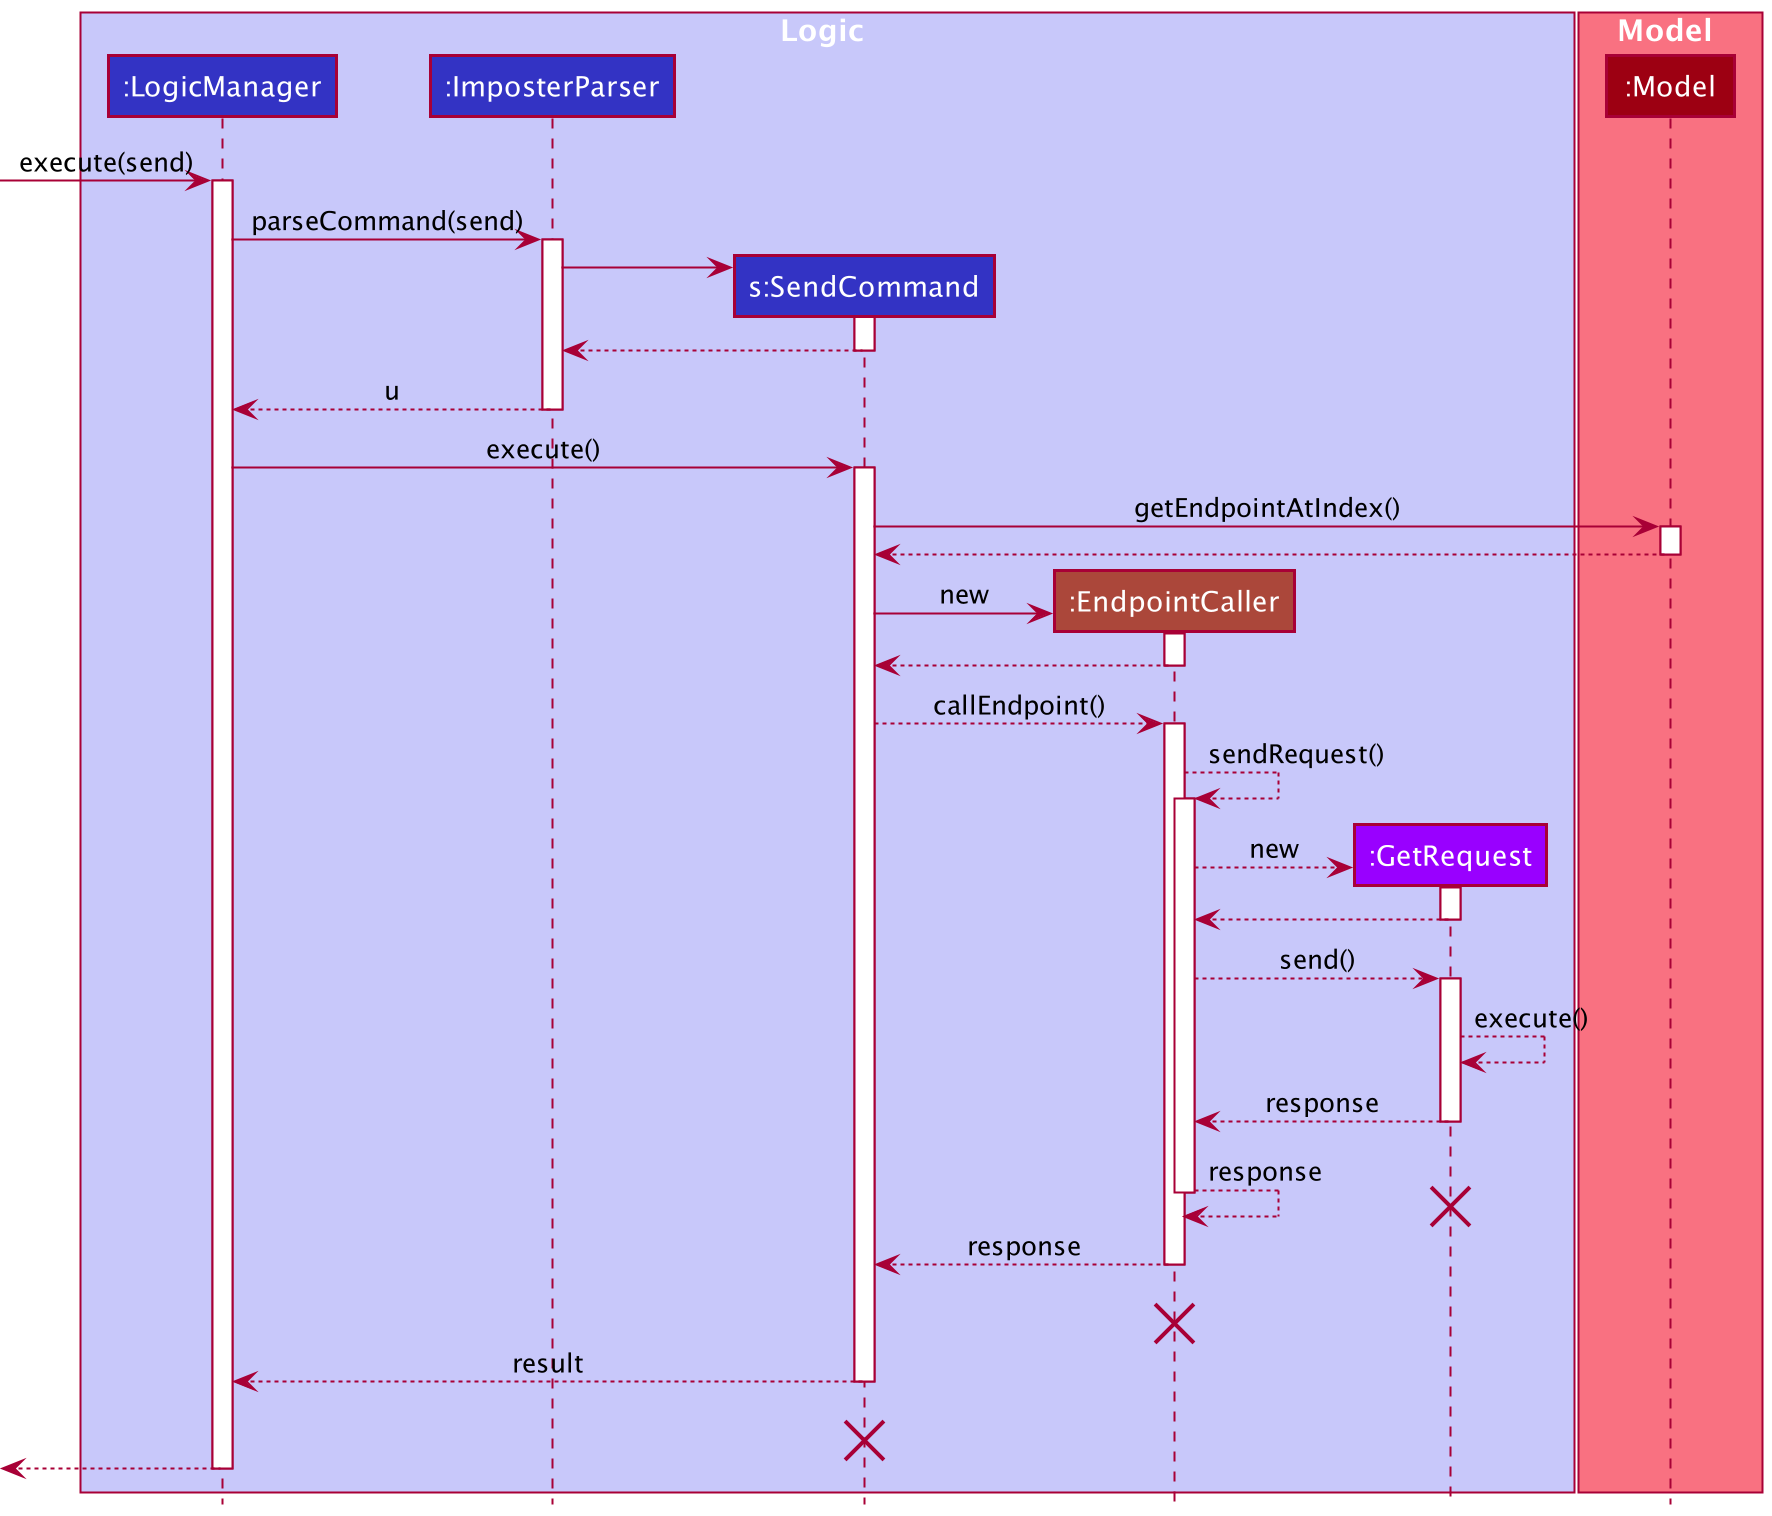

The diagram above was rendered by PlantUML. Its source (embedded in the PNG):
@startuml
!include style.puml

box Logic LOGIC_COLOR_T1
participant ":LogicManager" as LogicManager LOGIC_COLOR
participant ":ImposterParser" as ImposterParser LOGIC_COLOR
participant "s:SendCommand" as SendCommand LOGIC_COLOR
participant ":EndpointCaller" as EndpointCaller ENDPOINTCALLER_COLOR
participant ":GetRequest" as GetRequest GETREQUEST_COLOR

end box

box Model MODEL_COLOR_T1
participant ":Model" as Model MODEL_COLOR
end box

[-> LogicManager : execute(send)
activate LogicManager

LogicManager -> ImposterParser : parseCommand(send)
activate ImposterParser

create SendCommand
ImposterParser -> SendCommand
activate SendCommand

SendCommand --> ImposterParser
deactivate SendCommand

ImposterParser --> LogicManager : u
deactivate ImposterParser

LogicManager -> SendCommand : execute()
activate SendCommand

SendCommand -> Model : getEndpointAtIndex()
activate Model

Model --> SendCommand
deactivate Model

create EndpointCaller
SendCommand -> EndpointCaller : new
activate EndpointCaller

return

SendCommand --> EndpointCaller : callEndpoint()
activate EndpointCaller
EndpointCaller --> EndpointCaller : sendRequest()
activate EndpointCaller

create GetRequest
EndpointCaller --> GetRequest : new
activate GetRequest

return

EndpointCaller --> GetRequest : send()
activate GetRequest
GetRequest --> GetRequest : execute()
return response
return response
destroy GetRequest
return response
EndpointCaller -[hidden]-> GetRequest : execute
destroy EndpointCaller


SendCommand --> LogicManager : result
deactivate SendCommand
SendCommand -[hidden]-> LogicManager : result
destroy SendCommand

[<--LogicManager
deactivate LogicManager
@enduml